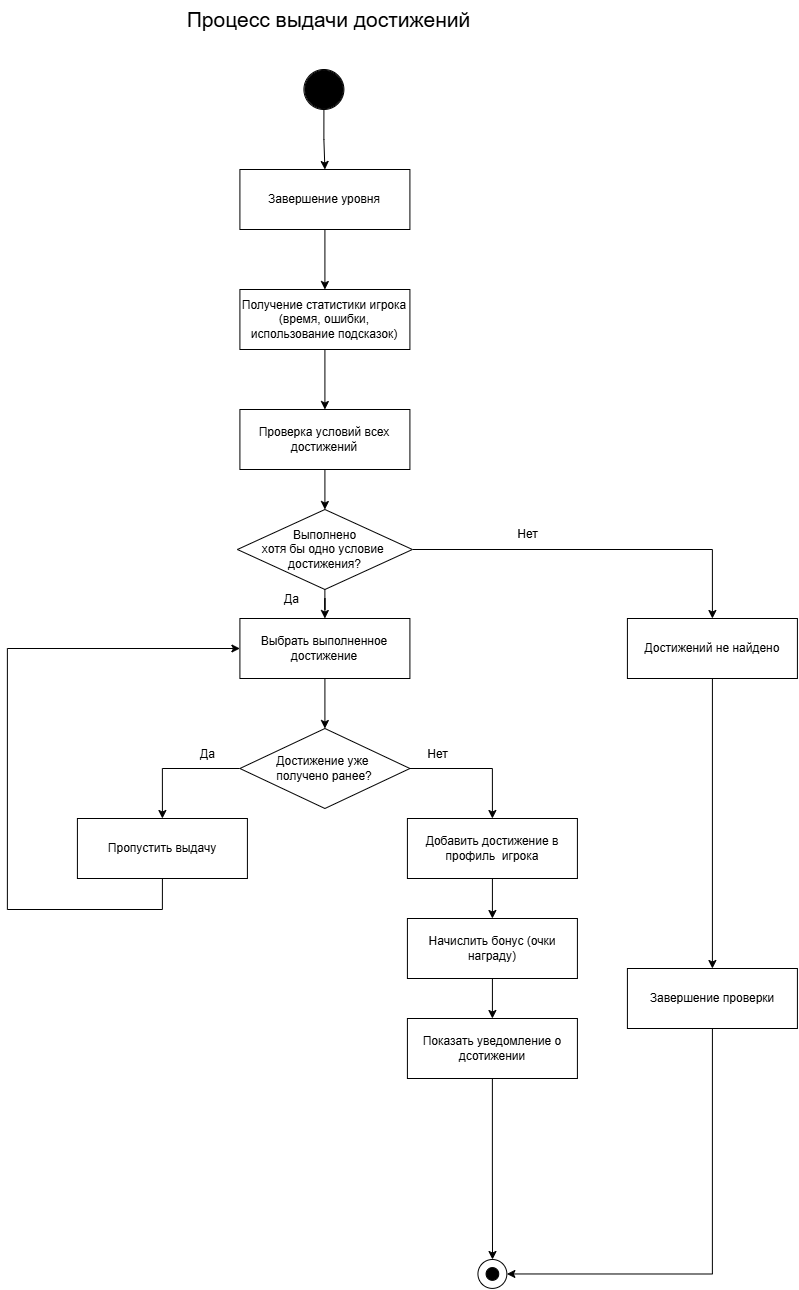

The diagram above was exported from draw.io. Its source (the exported page's mxGraphModel, read from the mxfile embedded in the PNG):
<mxGraphModel dx="1303" dy="903" grid="1" gridSize="10" guides="1" tooltips="1" connect="1" arrows="1" fold="1" page="1" pageScale="1" pageWidth="827" pageHeight="1169" math="0" shadow="0">
  <root>
    <mxCell id="0" />
    <mxCell id="1" parent="0" />
    <mxCell id="ABta1QD5_uKCteS4_ksT-7" edge="1" parent="1" source="ABta1QD5_uKCteS4_ksT-5" style="edgeStyle=orthogonalEdgeStyle;rounded=0;orthogonalLoop=1;jettySize=auto;html=1;exitX=0.5;exitY=1;exitDx=0;exitDy=0;entryX=0.5;entryY=0;entryDx=0;entryDy=0;" target="ABta1QD5_uKCteS4_ksT-6">
      <mxGeometry relative="1" as="geometry" />
    </mxCell>
    <mxCell id="ABta1QD5_uKCteS4_ksT-5" parent="1" style="ellipse;whiteSpace=wrap;html=1;aspect=fixed;fillColor=#FFFFFF;" value="" vertex="1">
      <mxGeometry height="40" width="40" x="315.40999999999997" y="90" as="geometry" />
    </mxCell>
    <mxCell id="ABta1QD5_uKCteS4_ksT-6" parent="1" style="rounded=0;whiteSpace=wrap;html=1;" value="Завершение уровня" vertex="1">
      <mxGeometry height="60" width="170" x="251.40999999999997" y="190" as="geometry" />
    </mxCell>
    <mxCell id="ABta1QD5_uKCteS4_ksT-8" edge="1" parent="1" source="ABta1QD5_uKCteS4_ksT-6" style="edgeStyle=orthogonalEdgeStyle;rounded=0;orthogonalLoop=1;jettySize=auto;html=1;entryX=0.5;entryY=0;entryDx=0;entryDy=0;exitX=0.5;exitY=1;exitDx=0;exitDy=0;" target="ABta1QD5_uKCteS4_ksT-9">
      <mxGeometry relative="1" as="geometry">
        <mxPoint x="321.40999999999997" y="270" as="sourcePoint" />
      </mxGeometry>
    </mxCell>
    <mxCell id="ABta1QD5_uKCteS4_ksT-9" parent="1" style="rounded=0;whiteSpace=wrap;html=1;" value="Получение статистики игрока (время, ошибки, использование подсказок)" vertex="1">
      <mxGeometry height="60" width="170" x="251.40999999999997" y="310" as="geometry" />
    </mxCell>
    <mxCell id="ABta1QD5_uKCteS4_ksT-10" edge="1" parent="1" source="ABta1QD5_uKCteS4_ksT-9" style="edgeStyle=orthogonalEdgeStyle;rounded=0;orthogonalLoop=1;jettySize=auto;html=1;exitX=0.5;exitY=1;exitDx=0;exitDy=0;entryX=0.5;entryY=0;entryDx=0;entryDy=0;" target="ABta1QD5_uKCteS4_ksT-11">
      <mxGeometry relative="1" as="geometry">
        <mxPoint x="311.40999999999997" y="370" as="sourcePoint" />
      </mxGeometry>
    </mxCell>
    <mxCell id="c7BTMc04A-0KWonLEm5q-1" edge="1" parent="1" source="ABta1QD5_uKCteS4_ksT-11" style="edgeStyle=orthogonalEdgeStyle;rounded=0;orthogonalLoop=1;jettySize=auto;html=1;" target="ABta1QD5_uKCteS4_ksT-14" value="">
      <mxGeometry relative="1" as="geometry" />
    </mxCell>
    <mxCell id="ABta1QD5_uKCteS4_ksT-11" parent="1" style="rounded=0;whiteSpace=wrap;html=1;" value="Проверка условий всех достижений" vertex="1">
      <mxGeometry height="60" width="170" x="251.40999999999997" y="430" as="geometry" />
    </mxCell>
    <mxCell id="c7BTMc04A-0KWonLEm5q-12" edge="1" parent="1" source="ABta1QD5_uKCteS4_ksT-14" style="edgeStyle=orthogonalEdgeStyle;rounded=0;orthogonalLoop=1;jettySize=auto;html=1;" target="c7BTMc04A-0KWonLEm5q-2" value="">
      <mxGeometry relative="1" as="geometry" />
    </mxCell>
    <mxCell id="c7BTMc04A-0KWonLEm5q-14" edge="1" parent="1" source="ABta1QD5_uKCteS4_ksT-14" style="edgeStyle=orthogonalEdgeStyle;rounded=0;orthogonalLoop=1;jettySize=auto;html=1;exitX=1;exitY=0.5;exitDx=0;exitDy=0;entryX=0.5;entryY=0;entryDx=0;entryDy=0;" target="c7BTMc04A-0KWonLEm5q-4">
      <mxGeometry relative="1" as="geometry" />
    </mxCell>
    <mxCell id="ABta1QD5_uKCteS4_ksT-14" parent="1" style="rhombus;whiteSpace=wrap;html=1;" value="Выполнено&lt;div&gt;хотя бы&lt;span style=&quot;background-color: transparent; color: light-dark(rgb(0, 0, 0), rgb(255, 255, 255));&quot;&gt;&amp;nbsp;одно условие&amp;nbsp;&lt;/span&gt;&lt;div&gt;достижения?&lt;/div&gt;&lt;/div&gt;" vertex="1">
      <mxGeometry height="80" width="175" x="248.90999999999997" y="530" as="geometry" />
    </mxCell>
    <mxCell id="ABta1QD5_uKCteS4_ksT-18" parent="1" style="text;html=1;align=center;verticalAlign=middle;resizable=0;points=[];autosize=1;strokeColor=none;fillColor=none;" value="Нет" vertex="1">
      <mxGeometry height="30" width="40" x="518.91" y="540" as="geometry" />
    </mxCell>
    <mxCell id="ABta1QD5_uKCteS4_ksT-28" parent="1" style="ellipse;whiteSpace=wrap;html=1;aspect=fixed;fillColor=#FFFFFF;" value="" vertex="1">
      <mxGeometry height="28.91" width="28.91" x="489.45" y="1280" as="geometry" />
    </mxCell>
    <mxCell id="ABta1QD5_uKCteS4_ksT-37" parent="1" style="text;html=1;align=center;verticalAlign=middle;resizable=0;points=[];autosize=1;strokeColor=none;fillColor=none;" value="Да" vertex="1">
      <mxGeometry height="30" width="40" x="282.90999999999997" y="605" as="geometry" />
    </mxCell>
    <mxCell id="ABta1QD5_uKCteS4_ksT-71" edge="1" parent="1" source="ABta1QD5_uKCteS4_ksT-54" style="edgeStyle=orthogonalEdgeStyle;rounded=0;orthogonalLoop=1;jettySize=auto;html=1;exitX=1;exitY=0.5;exitDx=0;exitDy=0;entryX=1;entryY=0.5;entryDx=0;entryDy=0;">
      <mxGeometry relative="1" as="geometry">
        <Array as="points">
          <mxPoint x="1040" y="1060" />
          <mxPoint x="1040" y="430" />
        </Array>
        <mxPoint x="940" y="430" as="targetPoint" />
      </mxGeometry>
    </mxCell>
    <mxCell id="ABta1QD5_uKCteS4_ksT-59" edge="1" parent="1" source="ABta1QD5_uKCteS4_ksT-60" style="edgeStyle=orthogonalEdgeStyle;rounded=0;orthogonalLoop=1;jettySize=auto;html=1;exitX=0;exitY=0.5;exitDx=0;exitDy=0;entryX=0;entryY=0.5;entryDx=0;entryDy=0;">
      <mxGeometry relative="1" as="geometry">
        <Array as="points">
          <mxPoint x="720" y="1320" />
          <mxPoint x="720" y="430" />
        </Array>
        <mxPoint x="820" y="430" as="targetPoint" />
      </mxGeometry>
    </mxCell>
    <mxCell id="c7BTMc04A-0KWonLEm5q-13" edge="1" parent="1" source="c7BTMc04A-0KWonLEm5q-2" style="edgeStyle=orthogonalEdgeStyle;rounded=0;orthogonalLoop=1;jettySize=auto;html=1;" target="c7BTMc04A-0KWonLEm5q-3" value="">
      <mxGeometry relative="1" as="geometry" />
    </mxCell>
    <mxCell id="c7BTMc04A-0KWonLEm5q-2" parent="1" style="rounded=0;whiteSpace=wrap;html=1;" value="Выбрать выполненное достижение" vertex="1">
      <mxGeometry height="60" width="170" x="251.40999999999997" y="639" as="geometry" />
    </mxCell>
    <mxCell id="c7BTMc04A-0KWonLEm5q-15" edge="1" parent="1" source="c7BTMc04A-0KWonLEm5q-3" style="edgeStyle=orthogonalEdgeStyle;rounded=0;orthogonalLoop=1;jettySize=auto;html=1;exitX=0;exitY=0.5;exitDx=0;exitDy=0;entryX=0.5;entryY=0;entryDx=0;entryDy=0;" target="c7BTMc04A-0KWonLEm5q-8">
      <mxGeometry relative="1" as="geometry" />
    </mxCell>
    <mxCell id="c7BTMc04A-0KWonLEm5q-16" edge="1" parent="1" source="c7BTMc04A-0KWonLEm5q-3" style="edgeStyle=orthogonalEdgeStyle;rounded=0;orthogonalLoop=1;jettySize=auto;html=1;exitX=1;exitY=0.5;exitDx=0;exitDy=0;entryX=0.5;entryY=0;entryDx=0;entryDy=0;" target="c7BTMc04A-0KWonLEm5q-5">
      <mxGeometry relative="1" as="geometry" />
    </mxCell>
    <mxCell id="c7BTMc04A-0KWonLEm5q-3" parent="1" style="rhombus;whiteSpace=wrap;html=1;" value="Достижение уже&amp;nbsp;&lt;div&gt;получено ранее?&lt;/div&gt;" vertex="1">
      <mxGeometry height="80" width="170" x="251.40999999999997" y="749" as="geometry" />
    </mxCell>
    <mxCell id="c7BTMc04A-0KWonLEm5q-24" edge="1" parent="1" source="c7BTMc04A-0KWonLEm5q-4" style="edgeStyle=orthogonalEdgeStyle;rounded=0;orthogonalLoop=1;jettySize=auto;html=1;exitX=0.5;exitY=1;exitDx=0;exitDy=0;entryX=0.5;entryY=0;entryDx=0;entryDy=0;" target="c7BTMc04A-0KWonLEm5q-9">
      <mxGeometry relative="1" as="geometry" />
    </mxCell>
    <mxCell id="c7BTMc04A-0KWonLEm5q-4" parent="1" style="rounded=0;whiteSpace=wrap;html=1;" value="Достижений не найдено&lt;span style=&quot;color: rgba(0, 0, 0, 0); font-family: monospace; font-size: 0px; text-align: start; text-wrap-mode: nowrap;&quot;&gt;%3CmxGraphModel%3E%3Croot%3E%3CmxCell%20id%3D%220%22%2F%3E%3CmxCell%20id%3D%221%22%20parent%3D%220%22%2F%3E%3CmxCell%20id%3D%222%22%20parent%3D%221%22%20style%3D%22rounded%3D0%3BwhiteSpace%3Dwrap%3Bhtml%3D1%3B%22%20value%3D%22%D0%92%D1%8B%D0%B1%D1%80%D0%B0%D1%82%D1%8C%20%D0%B2%D1%8B%D0%BF%D0%BE%D0%BB%D0%BD%D0%B5%D0%BD%D0%BD%D0%BE%D0%B5%20%D0%B4%D0%BE%D1%81%D1%82%D0%B8%D0%B6%D0%B5%D0%BD%D0%B8%D0%B5%22%20vertex%3D%221%22%3E%3CmxGeometry%20height%3D%2260%22%20width%3D%22170%22%20x%3D%22150%22%20y%3D%22600%22%20as%3D%22geometry%22%2F%3E%3C%2FmxCell%3E%3C%2Froot%3E%3C%2FmxGraphModel%3E&lt;/span&gt;" vertex="1">
      <mxGeometry height="60" width="170" x="638.91" y="639" as="geometry" />
    </mxCell>
    <mxCell id="c7BTMc04A-0KWonLEm5q-21" edge="1" parent="1" source="c7BTMc04A-0KWonLEm5q-5" style="edgeStyle=orthogonalEdgeStyle;rounded=0;orthogonalLoop=1;jettySize=auto;html=1;" target="c7BTMc04A-0KWonLEm5q-6" value="">
      <mxGeometry relative="1" as="geometry" />
    </mxCell>
    <mxCell id="c7BTMc04A-0KWonLEm5q-5" parent="1" style="rounded=0;whiteSpace=wrap;html=1;" value="Добавить достижение в профиль&amp;nbsp; игрока" vertex="1">
      <mxGeometry height="60" width="170" x="418.90999999999997" y="839" as="geometry" />
    </mxCell>
    <mxCell id="c7BTMc04A-0KWonLEm5q-22" edge="1" parent="1" source="c7BTMc04A-0KWonLEm5q-6" style="edgeStyle=orthogonalEdgeStyle;rounded=0;orthogonalLoop=1;jettySize=auto;html=1;" target="c7BTMc04A-0KWonLEm5q-7" value="">
      <mxGeometry relative="1" as="geometry" />
    </mxCell>
    <mxCell id="c7BTMc04A-0KWonLEm5q-6" parent="1" style="rounded=0;whiteSpace=wrap;html=1;" value="Начислить бонус (очки награду)" vertex="1">
      <mxGeometry height="60" width="170" x="418.90999999999997" y="939" as="geometry" />
    </mxCell>
    <mxCell id="c7BTMc04A-0KWonLEm5q-31" edge="1" parent="1" source="c7BTMc04A-0KWonLEm5q-7" style="edgeStyle=orthogonalEdgeStyle;rounded=0;orthogonalLoop=1;jettySize=auto;html=1;" value="">
      <mxGeometry relative="1" as="geometry">
        <mxPoint x="504" y="1280" as="targetPoint" />
      </mxGeometry>
    </mxCell>
    <mxCell id="c7BTMc04A-0KWonLEm5q-7" parent="1" style="rounded=0;whiteSpace=wrap;html=1;" value="Показать уведомление о дсотижении" vertex="1">
      <mxGeometry height="60" width="170" x="418.90999999999997" y="1039" as="geometry" />
    </mxCell>
    <mxCell id="c7BTMc04A-0KWonLEm5q-18" edge="1" parent="1" source="c7BTMc04A-0KWonLEm5q-8" style="edgeStyle=orthogonalEdgeStyle;rounded=0;orthogonalLoop=1;jettySize=auto;html=1;exitX=0.5;exitY=1;exitDx=0;exitDy=0;entryX=0;entryY=0.5;entryDx=0;entryDy=0;" target="c7BTMc04A-0KWonLEm5q-2">
      <mxGeometry relative="1" as="geometry">
        <Array as="points">
          <mxPoint x="173.91" y="930" />
          <mxPoint x="18.909999999999997" y="930" />
          <mxPoint x="18.909999999999997" y="669" />
        </Array>
      </mxGeometry>
    </mxCell>
    <mxCell id="c7BTMc04A-0KWonLEm5q-8" parent="1" style="rounded=0;whiteSpace=wrap;html=1;" value="Пропустить выдачу" vertex="1">
      <mxGeometry height="60" width="170" x="88.91" y="839" as="geometry" />
    </mxCell>
    <mxCell id="c7BTMc04A-0KWonLEm5q-35" edge="1" parent="1" source="c7BTMc04A-0KWonLEm5q-9" style="edgeStyle=orthogonalEdgeStyle;rounded=0;orthogonalLoop=1;jettySize=auto;html=1;exitX=0.5;exitY=1;exitDx=0;exitDy=0;entryX=1;entryY=0.5;entryDx=0;entryDy=0;" target="ABta1QD5_uKCteS4_ksT-28">
      <mxGeometry relative="1" as="geometry" />
    </mxCell>
    <mxCell id="c7BTMc04A-0KWonLEm5q-9" parent="1" style="rounded=0;whiteSpace=wrap;html=1;" value="Завершение проверки" vertex="1">
      <mxGeometry height="60" width="170" x="638.91" y="989" as="geometry" />
    </mxCell>
    <mxCell id="c7BTMc04A-0KWonLEm5q-19" parent="1" style="text;html=1;align=center;verticalAlign=middle;resizable=0;points=[];autosize=1;strokeColor=none;fillColor=none;" value="Нет" vertex="1">
      <mxGeometry height="30" width="40" x="428.90999999999997" y="760" as="geometry" />
    </mxCell>
    <mxCell id="c7BTMc04A-0KWonLEm5q-20" parent="1" style="text;html=1;align=center;verticalAlign=middle;resizable=0;points=[];autosize=1;strokeColor=none;fillColor=none;" value="Да" vertex="1">
      <mxGeometry height="30" width="40" x="198.91" y="760" as="geometry" />
    </mxCell>
    <mxCell id="c7BTMc04A-0KWonLEm5q-30" parent="1" style="text;html=1;align=center;verticalAlign=middle;resizable=0;points=[];autosize=1;strokeColor=none;fillColor=none;" value="&lt;font style=&quot;font-size: 21px;&quot;&gt;Процесс выдачи достижений&lt;/font&gt;" vertex="1">
      <mxGeometry height="40" width="310" x="185" y="20" as="geometry" />
    </mxCell>
    <mxCell id="ABta1QD5_uKCteS4_ksT-27" parent="1" style="ellipse;whiteSpace=wrap;html=1;aspect=fixed;fillColor=#000000;" value="" vertex="1">
      <mxGeometry height="12.66" width="12.66" x="497.58" y="1288.13" as="geometry" />
    </mxCell>
    <mxCell id="c7BTMc04A-0KWonLEm5q-32" parent="1" style="ellipse;whiteSpace=wrap;html=1;aspect=fixed;fillColor=#000000;" value="" vertex="1">
      <mxGeometry height="38.2" width="38.2" x="316.41" y="90.89999999999999" as="geometry" />
    </mxCell>
  </root>
</mxGraphModel>